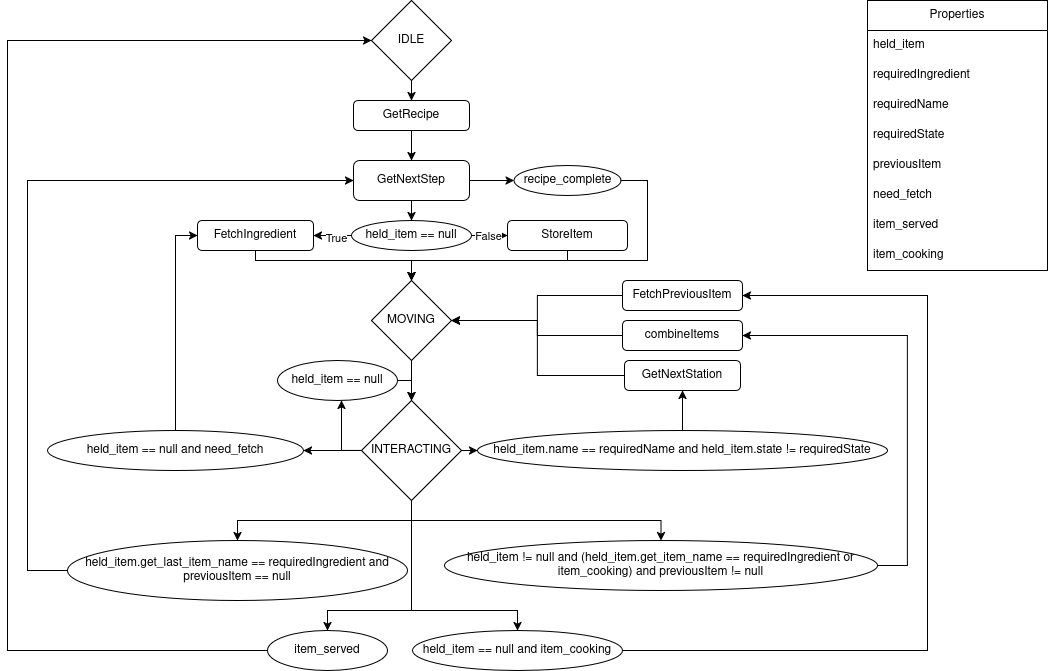

The diagram above was exported from draw.io. Its source (the exported page's mxGraphModel, read from the mxfile embedded in the PNG):
<mxGraphModel dx="1426" dy="801" grid="1" gridSize="10" guides="1" tooltips="1" connect="1" arrows="1" fold="1" page="1" pageScale="1" pageWidth="827" pageHeight="1169" math="0" shadow="0">
  <root>
    <mxCell id="0" />
    <mxCell id="1" parent="0" />
    <mxCell id="auA-hksOeZ7kvXHbBaLz-9" value="" style="edgeStyle=orthogonalEdgeStyle;rounded=0;orthogonalLoop=1;jettySize=auto;html=1;" edge="1" parent="1" source="auA-hksOeZ7kvXHbBaLz-1" target="auA-hksOeZ7kvXHbBaLz-8">
      <mxGeometry relative="1" as="geometry" />
    </mxCell>
    <mxCell id="auA-hksOeZ7kvXHbBaLz-1" value="IDLE" style="rhombus;whiteSpace=wrap;html=1;" vertex="1" parent="1">
      <mxGeometry x="414" width="80" height="80" as="geometry" />
    </mxCell>
    <mxCell id="auA-hksOeZ7kvXHbBaLz-51" style="edgeStyle=orthogonalEdgeStyle;rounded=0;orthogonalLoop=1;jettySize=auto;html=1;entryX=1;entryY=0.5;entryDx=0;entryDy=0;" edge="1" parent="1" source="auA-hksOeZ7kvXHbBaLz-2" target="auA-hksOeZ7kvXHbBaLz-49">
      <mxGeometry relative="1" as="geometry">
        <Array as="points">
          <mxPoint x="950" y="565" />
          <mxPoint x="950" y="335" />
        </Array>
      </mxGeometry>
    </mxCell>
    <mxCell id="auA-hksOeZ7kvXHbBaLz-2" value="held_item != null and (held_item.get_item_name == requiredIngredient or item_cooking) and previousItem != null" style="ellipse;whiteSpace=wrap;html=1;" vertex="1" parent="1">
      <mxGeometry x="487" y="540" width="433" height="50" as="geometry" />
    </mxCell>
    <mxCell id="auA-hksOeZ7kvXHbBaLz-30" value="" style="edgeStyle=orthogonalEdgeStyle;rounded=0;orthogonalLoop=1;jettySize=auto;html=1;" edge="1" parent="1" source="auA-hksOeZ7kvXHbBaLz-3" target="auA-hksOeZ7kvXHbBaLz-29">
      <mxGeometry relative="1" as="geometry" />
    </mxCell>
    <mxCell id="auA-hksOeZ7kvXHbBaLz-75" style="edgeStyle=orthogonalEdgeStyle;rounded=0;orthogonalLoop=1;jettySize=auto;html=1;entryX=0;entryY=0.5;entryDx=0;entryDy=0;" edge="1" parent="1" source="auA-hksOeZ7kvXHbBaLz-3" target="auA-hksOeZ7kvXHbBaLz-74">
      <mxGeometry relative="1" as="geometry" />
    </mxCell>
    <mxCell id="auA-hksOeZ7kvXHbBaLz-3" value="GetNextStep" style="rounded=1;whiteSpace=wrap;html=1;" vertex="1" parent="1">
      <mxGeometry x="396" y="160" width="116" height="40" as="geometry" />
    </mxCell>
    <mxCell id="auA-hksOeZ7kvXHbBaLz-6" style="edgeStyle=orthogonalEdgeStyle;rounded=0;orthogonalLoop=1;jettySize=auto;html=1;entryX=0.5;entryY=0;entryDx=0;entryDy=0;" edge="1" parent="1" source="auA-hksOeZ7kvXHbBaLz-4" target="auA-hksOeZ7kvXHbBaLz-5">
      <mxGeometry relative="1" as="geometry" />
    </mxCell>
    <mxCell id="auA-hksOeZ7kvXHbBaLz-4" value="MOVING" style="rhombus;whiteSpace=wrap;html=1;" vertex="1" parent="1">
      <mxGeometry x="414" y="280" width="80" height="80" as="geometry" />
    </mxCell>
    <mxCell id="auA-hksOeZ7kvXHbBaLz-24" value="" style="edgeStyle=orthogonalEdgeStyle;rounded=0;orthogonalLoop=1;jettySize=auto;html=1;" edge="1" parent="1" source="auA-hksOeZ7kvXHbBaLz-5" target="auA-hksOeZ7kvXHbBaLz-2">
      <mxGeometry relative="1" as="geometry" />
    </mxCell>
    <mxCell id="auA-hksOeZ7kvXHbBaLz-38" value="" style="edgeStyle=orthogonalEdgeStyle;rounded=0;orthogonalLoop=1;jettySize=auto;html=1;" edge="1" parent="1" source="auA-hksOeZ7kvXHbBaLz-5" target="auA-hksOeZ7kvXHbBaLz-26">
      <mxGeometry relative="1" as="geometry" />
    </mxCell>
    <mxCell id="auA-hksOeZ7kvXHbBaLz-45" value="" style="edgeStyle=orthogonalEdgeStyle;rounded=0;orthogonalLoop=1;jettySize=auto;html=1;" edge="1" parent="1" source="auA-hksOeZ7kvXHbBaLz-5" target="auA-hksOeZ7kvXHbBaLz-40">
      <mxGeometry relative="1" as="geometry" />
    </mxCell>
    <mxCell id="auA-hksOeZ7kvXHbBaLz-53" style="edgeStyle=orthogonalEdgeStyle;rounded=0;orthogonalLoop=1;jettySize=auto;html=1;entryX=0.5;entryY=0;entryDx=0;entryDy=0;" edge="1" parent="1" source="auA-hksOeZ7kvXHbBaLz-5" target="auA-hksOeZ7kvXHbBaLz-52">
      <mxGeometry relative="1" as="geometry" />
    </mxCell>
    <mxCell id="auA-hksOeZ7kvXHbBaLz-56" style="edgeStyle=orthogonalEdgeStyle;rounded=0;orthogonalLoop=1;jettySize=auto;html=1;" edge="1" parent="1" source="auA-hksOeZ7kvXHbBaLz-5" target="auA-hksOeZ7kvXHbBaLz-55">
      <mxGeometry relative="1" as="geometry">
        <Array as="points">
          <mxPoint x="384" y="450" />
        </Array>
      </mxGeometry>
    </mxCell>
    <mxCell id="auA-hksOeZ7kvXHbBaLz-61" style="edgeStyle=orthogonalEdgeStyle;rounded=0;orthogonalLoop=1;jettySize=auto;html=1;entryX=0.5;entryY=0;entryDx=0;entryDy=0;" edge="1" parent="1" source="auA-hksOeZ7kvXHbBaLz-5" target="auA-hksOeZ7kvXHbBaLz-64">
      <mxGeometry relative="1" as="geometry">
        <Array as="points">
          <mxPoint x="454" y="610" />
          <mxPoint x="560" y="610" />
        </Array>
      </mxGeometry>
    </mxCell>
    <mxCell id="auA-hksOeZ7kvXHbBaLz-65" style="edgeStyle=orthogonalEdgeStyle;rounded=0;orthogonalLoop=1;jettySize=auto;html=1;entryX=0.5;entryY=0;entryDx=0;entryDy=0;" edge="1" parent="1" source="auA-hksOeZ7kvXHbBaLz-5" target="auA-hksOeZ7kvXHbBaLz-60">
      <mxGeometry relative="1" as="geometry">
        <Array as="points">
          <mxPoint x="454" y="610" />
          <mxPoint x="370" y="610" />
        </Array>
      </mxGeometry>
    </mxCell>
    <mxCell id="auA-hksOeZ7kvXHbBaLz-5" value="INTERACTING" style="rhombus;whiteSpace=wrap;html=1;" vertex="1" parent="1">
      <mxGeometry x="404" y="400" width="100" height="100" as="geometry" />
    </mxCell>
    <mxCell id="auA-hksOeZ7kvXHbBaLz-10" value="" style="edgeStyle=orthogonalEdgeStyle;rounded=0;orthogonalLoop=1;jettySize=auto;html=1;" edge="1" parent="1" source="auA-hksOeZ7kvXHbBaLz-8" target="auA-hksOeZ7kvXHbBaLz-3">
      <mxGeometry relative="1" as="geometry" />
    </mxCell>
    <mxCell id="auA-hksOeZ7kvXHbBaLz-8" value="&lt;div&gt;GetRecipe&lt;/div&gt;" style="rounded=1;whiteSpace=wrap;html=1;" vertex="1" parent="1">
      <mxGeometry x="396" y="100" width="116" height="30" as="geometry" />
    </mxCell>
    <mxCell id="auA-hksOeZ7kvXHbBaLz-17" value="&lt;div&gt;Properties&lt;/div&gt;" style="swimlane;fontStyle=0;childLayout=stackLayout;horizontal=1;startSize=30;horizontalStack=0;resizeParent=1;resizeParentMax=0;resizeLast=0;collapsible=1;marginBottom=0;whiteSpace=wrap;html=1;" vertex="1" parent="1">
      <mxGeometry x="910" width="180" height="270" as="geometry" />
    </mxCell>
    <mxCell id="auA-hksOeZ7kvXHbBaLz-23" value="held_item" style="text;strokeColor=none;fillColor=none;align=left;verticalAlign=middle;spacingLeft=4;spacingRight=4;overflow=hidden;points=[[0,0.5],[1,0.5]];portConstraint=eastwest;rotatable=0;whiteSpace=wrap;html=1;" vertex="1" parent="auA-hksOeZ7kvXHbBaLz-17">
      <mxGeometry y="30" width="180" height="30" as="geometry" />
    </mxCell>
    <mxCell id="auA-hksOeZ7kvXHbBaLz-20" value="requiredIngredient" style="text;strokeColor=none;fillColor=none;align=left;verticalAlign=middle;spacingLeft=4;spacingRight=4;overflow=hidden;points=[[0,0.5],[1,0.5]];portConstraint=eastwest;rotatable=0;whiteSpace=wrap;html=1;" vertex="1" parent="auA-hksOeZ7kvXHbBaLz-17">
      <mxGeometry y="60" width="180" height="30" as="geometry" />
    </mxCell>
    <mxCell id="auA-hksOeZ7kvXHbBaLz-18" value="requiredName" style="text;strokeColor=none;fillColor=none;align=left;verticalAlign=middle;spacingLeft=4;spacingRight=4;overflow=hidden;points=[[0,0.5],[1,0.5]];portConstraint=eastwest;rotatable=0;whiteSpace=wrap;html=1;" vertex="1" parent="auA-hksOeZ7kvXHbBaLz-17">
      <mxGeometry y="90" width="180" height="30" as="geometry" />
    </mxCell>
    <mxCell id="auA-hksOeZ7kvXHbBaLz-19" value="requiredState" style="text;strokeColor=none;fillColor=none;align=left;verticalAlign=middle;spacingLeft=4;spacingRight=4;overflow=hidden;points=[[0,0.5],[1,0.5]];portConstraint=eastwest;rotatable=0;whiteSpace=wrap;html=1;" vertex="1" parent="auA-hksOeZ7kvXHbBaLz-17">
      <mxGeometry y="120" width="180" height="30" as="geometry" />
    </mxCell>
    <mxCell id="auA-hksOeZ7kvXHbBaLz-21" value="previousItem" style="text;strokeColor=none;fillColor=none;align=left;verticalAlign=middle;spacingLeft=4;spacingRight=4;overflow=hidden;points=[[0,0.5],[1,0.5]];portConstraint=eastwest;rotatable=0;whiteSpace=wrap;html=1;" vertex="1" parent="auA-hksOeZ7kvXHbBaLz-17">
      <mxGeometry y="150" width="180" height="30" as="geometry" />
    </mxCell>
    <mxCell id="auA-hksOeZ7kvXHbBaLz-58" value="need_fetch" style="text;strokeColor=none;fillColor=none;align=left;verticalAlign=middle;spacingLeft=4;spacingRight=4;overflow=hidden;points=[[0,0.5],[1,0.5]];portConstraint=eastwest;rotatable=0;whiteSpace=wrap;html=1;" vertex="1" parent="auA-hksOeZ7kvXHbBaLz-17">
      <mxGeometry y="180" width="180" height="30" as="geometry" />
    </mxCell>
    <mxCell id="auA-hksOeZ7kvXHbBaLz-59" value="item_served" style="text;strokeColor=none;fillColor=none;align=left;verticalAlign=middle;spacingLeft=4;spacingRight=4;overflow=hidden;points=[[0,0.5],[1,0.5]];portConstraint=eastwest;rotatable=0;whiteSpace=wrap;html=1;" vertex="1" parent="auA-hksOeZ7kvXHbBaLz-17">
      <mxGeometry y="210" width="180" height="30" as="geometry" />
    </mxCell>
    <mxCell id="auA-hksOeZ7kvXHbBaLz-63" value="item_cooking" style="text;strokeColor=none;fillColor=none;align=left;verticalAlign=middle;spacingLeft=4;spacingRight=4;overflow=hidden;points=[[0,0.5],[1,0.5]];portConstraint=eastwest;rotatable=0;whiteSpace=wrap;html=1;" vertex="1" parent="auA-hksOeZ7kvXHbBaLz-17">
      <mxGeometry y="240" width="180" height="30" as="geometry" />
    </mxCell>
    <mxCell id="auA-hksOeZ7kvXHbBaLz-39" style="edgeStyle=orthogonalEdgeStyle;rounded=0;orthogonalLoop=1;jettySize=auto;html=1;entryX=0;entryY=0.5;entryDx=0;entryDy=0;" edge="1" parent="1" source="auA-hksOeZ7kvXHbBaLz-26" target="auA-hksOeZ7kvXHbBaLz-28">
      <mxGeometry relative="1" as="geometry" />
    </mxCell>
    <mxCell id="auA-hksOeZ7kvXHbBaLz-26" value="held_item == null and need_fetch" style="ellipse;whiteSpace=wrap;html=1;" vertex="1" parent="1">
      <mxGeometry x="90" y="430" width="256" height="40" as="geometry" />
    </mxCell>
    <mxCell id="auA-hksOeZ7kvXHbBaLz-32" style="edgeStyle=orthogonalEdgeStyle;rounded=0;orthogonalLoop=1;jettySize=auto;html=1;entryX=0.5;entryY=0;entryDx=0;entryDy=0;" edge="1" parent="1" source="auA-hksOeZ7kvXHbBaLz-28" target="auA-hksOeZ7kvXHbBaLz-4">
      <mxGeometry relative="1" as="geometry">
        <Array as="points">
          <mxPoint x="298" y="260" />
          <mxPoint x="454" y="260" />
        </Array>
      </mxGeometry>
    </mxCell>
    <mxCell id="auA-hksOeZ7kvXHbBaLz-28" value="FetchIngredient" style="rounded=1;whiteSpace=wrap;html=1;" vertex="1" parent="1">
      <mxGeometry x="240" y="220" width="116" height="30" as="geometry" />
    </mxCell>
    <mxCell id="auA-hksOeZ7kvXHbBaLz-31" value="" style="edgeStyle=orthogonalEdgeStyle;rounded=0;orthogonalLoop=1;jettySize=auto;html=1;" edge="1" parent="1" source="auA-hksOeZ7kvXHbBaLz-29" target="auA-hksOeZ7kvXHbBaLz-28">
      <mxGeometry relative="1" as="geometry" />
    </mxCell>
    <mxCell id="auA-hksOeZ7kvXHbBaLz-33" value="True" style="edgeLabel;html=1;align=center;verticalAlign=middle;resizable=0;points=[];" vertex="1" connectable="0" parent="auA-hksOeZ7kvXHbBaLz-31">
      <mxGeometry x="-0.2381" y="2" relative="1" as="geometry">
        <mxPoint as="offset" />
      </mxGeometry>
    </mxCell>
    <mxCell id="auA-hksOeZ7kvXHbBaLz-35" value="" style="edgeStyle=orthogonalEdgeStyle;rounded=0;orthogonalLoop=1;jettySize=auto;html=1;" edge="1" parent="1" source="auA-hksOeZ7kvXHbBaLz-29" target="auA-hksOeZ7kvXHbBaLz-34">
      <mxGeometry relative="1" as="geometry" />
    </mxCell>
    <mxCell id="auA-hksOeZ7kvXHbBaLz-36" value="False" style="edgeLabel;html=1;align=center;verticalAlign=middle;resizable=0;points=[];" vertex="1" connectable="0" parent="auA-hksOeZ7kvXHbBaLz-35">
      <mxGeometry x="-0.5" y="-5" relative="1" as="geometry">
        <mxPoint x="5" y="-5" as="offset" />
      </mxGeometry>
    </mxCell>
    <mxCell id="auA-hksOeZ7kvXHbBaLz-29" value="held_item == null" style="ellipse;whiteSpace=wrap;html=1;" vertex="1" parent="1">
      <mxGeometry x="394" y="220" width="120" height="30" as="geometry" />
    </mxCell>
    <mxCell id="auA-hksOeZ7kvXHbBaLz-37" style="edgeStyle=orthogonalEdgeStyle;rounded=0;orthogonalLoop=1;jettySize=auto;html=1;entryX=0.5;entryY=0;entryDx=0;entryDy=0;" edge="1" parent="1" source="auA-hksOeZ7kvXHbBaLz-34" target="auA-hksOeZ7kvXHbBaLz-4">
      <mxGeometry relative="1" as="geometry">
        <Array as="points">
          <mxPoint x="610" y="260" />
          <mxPoint x="454" y="260" />
        </Array>
      </mxGeometry>
    </mxCell>
    <mxCell id="auA-hksOeZ7kvXHbBaLz-34" value="StoreItem" style="rounded=1;whiteSpace=wrap;html=1;" vertex="1" parent="1">
      <mxGeometry x="550" y="220" width="120" height="30" as="geometry" />
    </mxCell>
    <mxCell id="auA-hksOeZ7kvXHbBaLz-46" value="" style="edgeStyle=orthogonalEdgeStyle;rounded=0;orthogonalLoop=1;jettySize=auto;html=1;" edge="1" parent="1" source="auA-hksOeZ7kvXHbBaLz-40" target="auA-hksOeZ7kvXHbBaLz-44">
      <mxGeometry relative="1" as="geometry" />
    </mxCell>
    <mxCell id="auA-hksOeZ7kvXHbBaLz-40" value="held_item.name == requiredName and held_item.state != requiredState" style="ellipse;whiteSpace=wrap;html=1;" vertex="1" parent="1">
      <mxGeometry x="520" y="430" width="410" height="40" as="geometry" />
    </mxCell>
    <mxCell id="auA-hksOeZ7kvXHbBaLz-47" style="edgeStyle=orthogonalEdgeStyle;rounded=0;orthogonalLoop=1;jettySize=auto;html=1;entryX=1;entryY=0.5;entryDx=0;entryDy=0;" edge="1" parent="1" source="auA-hksOeZ7kvXHbBaLz-44" target="auA-hksOeZ7kvXHbBaLz-4">
      <mxGeometry relative="1" as="geometry">
        <Array as="points">
          <mxPoint x="580" y="375" />
          <mxPoint x="580" y="320" />
        </Array>
      </mxGeometry>
    </mxCell>
    <mxCell id="auA-hksOeZ7kvXHbBaLz-44" value="GetNextStation" style="rounded=1;whiteSpace=wrap;html=1;" vertex="1" parent="1">
      <mxGeometry x="667" y="360" width="116" height="30" as="geometry" />
    </mxCell>
    <mxCell id="auA-hksOeZ7kvXHbBaLz-50" style="edgeStyle=orthogonalEdgeStyle;rounded=0;orthogonalLoop=1;jettySize=auto;html=1;" edge="1" parent="1" source="auA-hksOeZ7kvXHbBaLz-49" target="auA-hksOeZ7kvXHbBaLz-4">
      <mxGeometry relative="1" as="geometry">
        <Array as="points">
          <mxPoint x="580" y="335" />
          <mxPoint x="580" y="320" />
        </Array>
      </mxGeometry>
    </mxCell>
    <mxCell id="auA-hksOeZ7kvXHbBaLz-49" value="combineItems" style="rounded=1;whiteSpace=wrap;html=1;" vertex="1" parent="1">
      <mxGeometry x="665" y="320" width="120" height="30" as="geometry" />
    </mxCell>
    <mxCell id="auA-hksOeZ7kvXHbBaLz-54" style="edgeStyle=orthogonalEdgeStyle;rounded=0;orthogonalLoop=1;jettySize=auto;html=1;entryX=0;entryY=0.5;entryDx=0;entryDy=0;" edge="1" parent="1" source="auA-hksOeZ7kvXHbBaLz-52" target="auA-hksOeZ7kvXHbBaLz-3">
      <mxGeometry relative="1" as="geometry">
        <Array as="points">
          <mxPoint x="70" y="570" />
          <mxPoint x="70" y="180" />
        </Array>
      </mxGeometry>
    </mxCell>
    <mxCell id="auA-hksOeZ7kvXHbBaLz-52" value="held_item.get_last_item_name == requiredIngredient and previousItem == null" style="ellipse;whiteSpace=wrap;html=1;" vertex="1" parent="1">
      <mxGeometry x="110" y="540" width="340" height="60" as="geometry" />
    </mxCell>
    <mxCell id="auA-hksOeZ7kvXHbBaLz-57" style="edgeStyle=orthogonalEdgeStyle;rounded=0;orthogonalLoop=1;jettySize=auto;html=1;entryX=0.5;entryY=0;entryDx=0;entryDy=0;" edge="1" parent="1" source="auA-hksOeZ7kvXHbBaLz-55" target="auA-hksOeZ7kvXHbBaLz-5">
      <mxGeometry relative="1" as="geometry">
        <Array as="points">
          <mxPoint x="454" y="380" />
        </Array>
      </mxGeometry>
    </mxCell>
    <mxCell id="auA-hksOeZ7kvXHbBaLz-55" value="held_item == null" style="ellipse;whiteSpace=wrap;html=1;" vertex="1" parent="1">
      <mxGeometry x="320" y="360" width="120" height="40" as="geometry" />
    </mxCell>
    <mxCell id="auA-hksOeZ7kvXHbBaLz-70" style="edgeStyle=orthogonalEdgeStyle;rounded=0;orthogonalLoop=1;jettySize=auto;html=1;entryX=0;entryY=0.5;entryDx=0;entryDy=0;" edge="1" parent="1" source="auA-hksOeZ7kvXHbBaLz-60" target="auA-hksOeZ7kvXHbBaLz-1">
      <mxGeometry relative="1" as="geometry">
        <Array as="points">
          <mxPoint x="50" y="650" />
          <mxPoint x="50" y="40" />
        </Array>
      </mxGeometry>
    </mxCell>
    <mxCell id="auA-hksOeZ7kvXHbBaLz-60" value="item_served" style="ellipse;whiteSpace=wrap;html=1;" vertex="1" parent="1">
      <mxGeometry x="310" y="630" width="120" height="40" as="geometry" />
    </mxCell>
    <mxCell id="auA-hksOeZ7kvXHbBaLz-72" style="edgeStyle=orthogonalEdgeStyle;rounded=0;orthogonalLoop=1;jettySize=auto;html=1;entryX=1;entryY=0.5;entryDx=0;entryDy=0;" edge="1" parent="1" source="auA-hksOeZ7kvXHbBaLz-66" target="auA-hksOeZ7kvXHbBaLz-4">
      <mxGeometry relative="1" as="geometry">
        <Array as="points">
          <mxPoint x="580" y="295" />
          <mxPoint x="580" y="320" />
        </Array>
      </mxGeometry>
    </mxCell>
    <mxCell id="auA-hksOeZ7kvXHbBaLz-66" value="FetchPreviousItem" style="rounded=1;whiteSpace=wrap;html=1;" vertex="1" parent="1">
      <mxGeometry x="665" y="280" width="120" height="30" as="geometry" />
    </mxCell>
    <mxCell id="auA-hksOeZ7kvXHbBaLz-71" style="edgeStyle=orthogonalEdgeStyle;rounded=0;orthogonalLoop=1;jettySize=auto;html=1;entryX=1;entryY=0.5;entryDx=0;entryDy=0;" edge="1" parent="1" source="auA-hksOeZ7kvXHbBaLz-64" target="auA-hksOeZ7kvXHbBaLz-66">
      <mxGeometry relative="1" as="geometry">
        <Array as="points">
          <mxPoint x="970" y="650" />
          <mxPoint x="970" y="295" />
        </Array>
      </mxGeometry>
    </mxCell>
    <mxCell id="auA-hksOeZ7kvXHbBaLz-64" value="held_item == null and item_cooking" style="ellipse;whiteSpace=wrap;html=1;" vertex="1" parent="1">
      <mxGeometry x="455" y="630" width="210" height="40" as="geometry" />
    </mxCell>
    <mxCell id="auA-hksOeZ7kvXHbBaLz-76" style="edgeStyle=orthogonalEdgeStyle;rounded=0;orthogonalLoop=1;jettySize=auto;html=1;entryX=0.5;entryY=0;entryDx=0;entryDy=0;" edge="1" parent="1" source="auA-hksOeZ7kvXHbBaLz-74" target="auA-hksOeZ7kvXHbBaLz-4">
      <mxGeometry relative="1" as="geometry">
        <Array as="points">
          <mxPoint x="690" y="180" />
          <mxPoint x="690" y="260" />
          <mxPoint x="454" y="260" />
        </Array>
      </mxGeometry>
    </mxCell>
    <mxCell id="auA-hksOeZ7kvXHbBaLz-74" value="recipe_complete" style="ellipse;whiteSpace=wrap;html=1;" vertex="1" parent="1">
      <mxGeometry x="556.5" y="165" width="107" height="30" as="geometry" />
    </mxCell>
  </root>
</mxGraphModel>